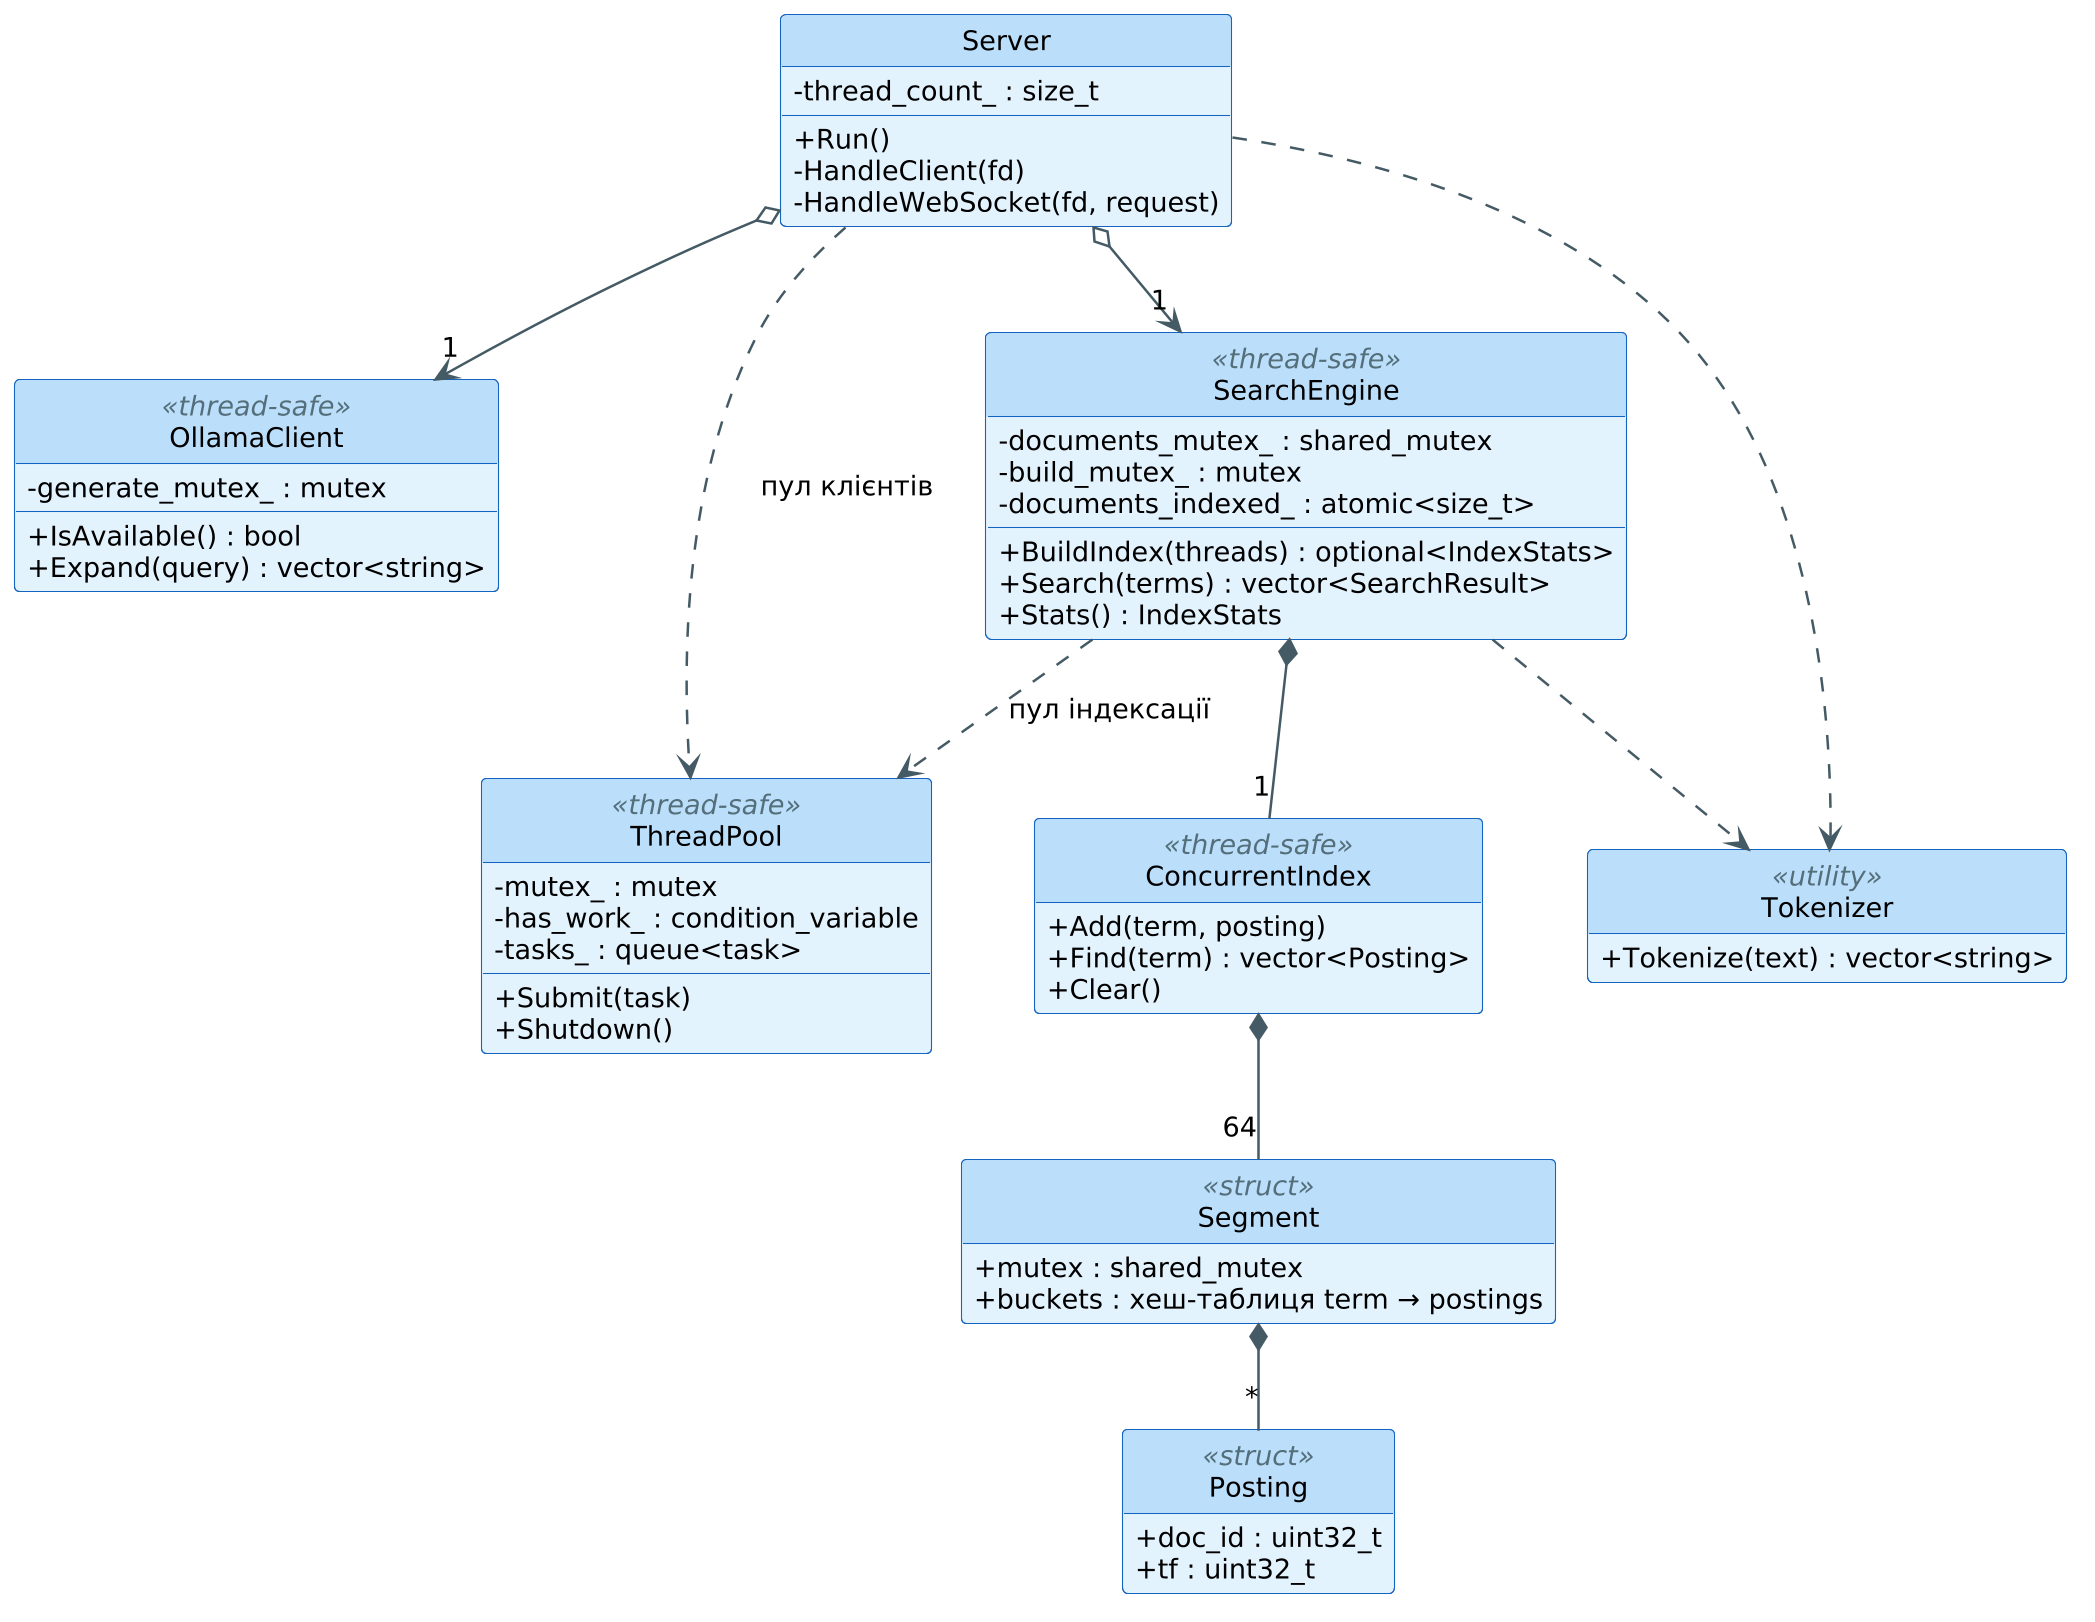

The diagram above was rendered by PlantUML. Its source (embedded in the PNG):
@startuml class_simple
!include style.iuml
skinparam classAttributeIconSize 0
skinparam nodesep 50
skinparam ranksep 50
hide empty members
hide circle

class Server {
  - thread_count_ : size_t
  + Run()
  - HandleClient(fd)
  - HandleWebSocket(fd, request)
}

class OllamaClient <<thread-safe>> {
  - generate_mutex_ : mutex
  + IsAvailable() : bool
  + Expand(query) : vector<string>
}

class SearchEngine <<thread-safe>> {
  - documents_mutex_ : shared_mutex
  - build_mutex_ : mutex
  - documents_indexed_ : atomic<size_t>
  + BuildIndex(threads) : optional<IndexStats>
  + Search(terms) : vector<SearchResult>
  + Stats() : IndexStats
}

class ThreadPool <<thread-safe>> {
  - mutex_ : mutex
  - has_work_ : condition_variable
  - tasks_ : queue<task>
  + Submit(task)
  + Shutdown()
}

class ConcurrentIndex <<thread-safe>> {
  + Add(term, posting)
  + Find(term) : vector<Posting>
  + Clear()
}

class Segment <<struct>> {
  + mutex : shared_mutex
  + buckets : хеш-таблиця term → postings
}

class Posting <<struct>> {
  + doc_id : uint32_t
  + tf : uint32_t
}

class Tokenizer <<utility>> {
  + Tokenize(text) : vector<string>
}

Server o--> "1" SearchEngine
Server o--> "1" OllamaClient
Server ..> ThreadPool : пул клієнтів
Server ..> Tokenizer
SearchEngine ..> ThreadPool : пул індексації
SearchEngine *-- "1" ConcurrentIndex
SearchEngine ..> Tokenizer
ConcurrentIndex *-- "64" Segment
Segment *-- "*" Posting
@enduml